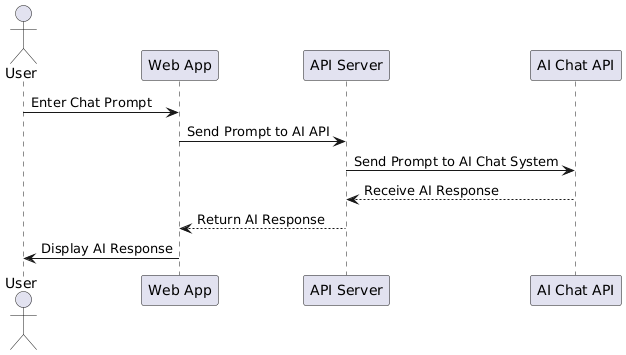

The diagram above was rendered by PlantUML. Its source (embedded in the PNG):
@startuml
actor User
participant "Web App" as WebApp
participant "API Server" as APIServer
participant "AI Chat API" as AIAPI

User -> WebApp: Enter Chat Prompt
WebApp -> APIServer: Send Prompt to AI API
APIServer -> AIAPI: Send Prompt to AI Chat System
AIAPI --> APIServer: Receive AI Response
APIServer --> WebApp: Return AI Response
WebApp -> User: Display AI Response
@enduml